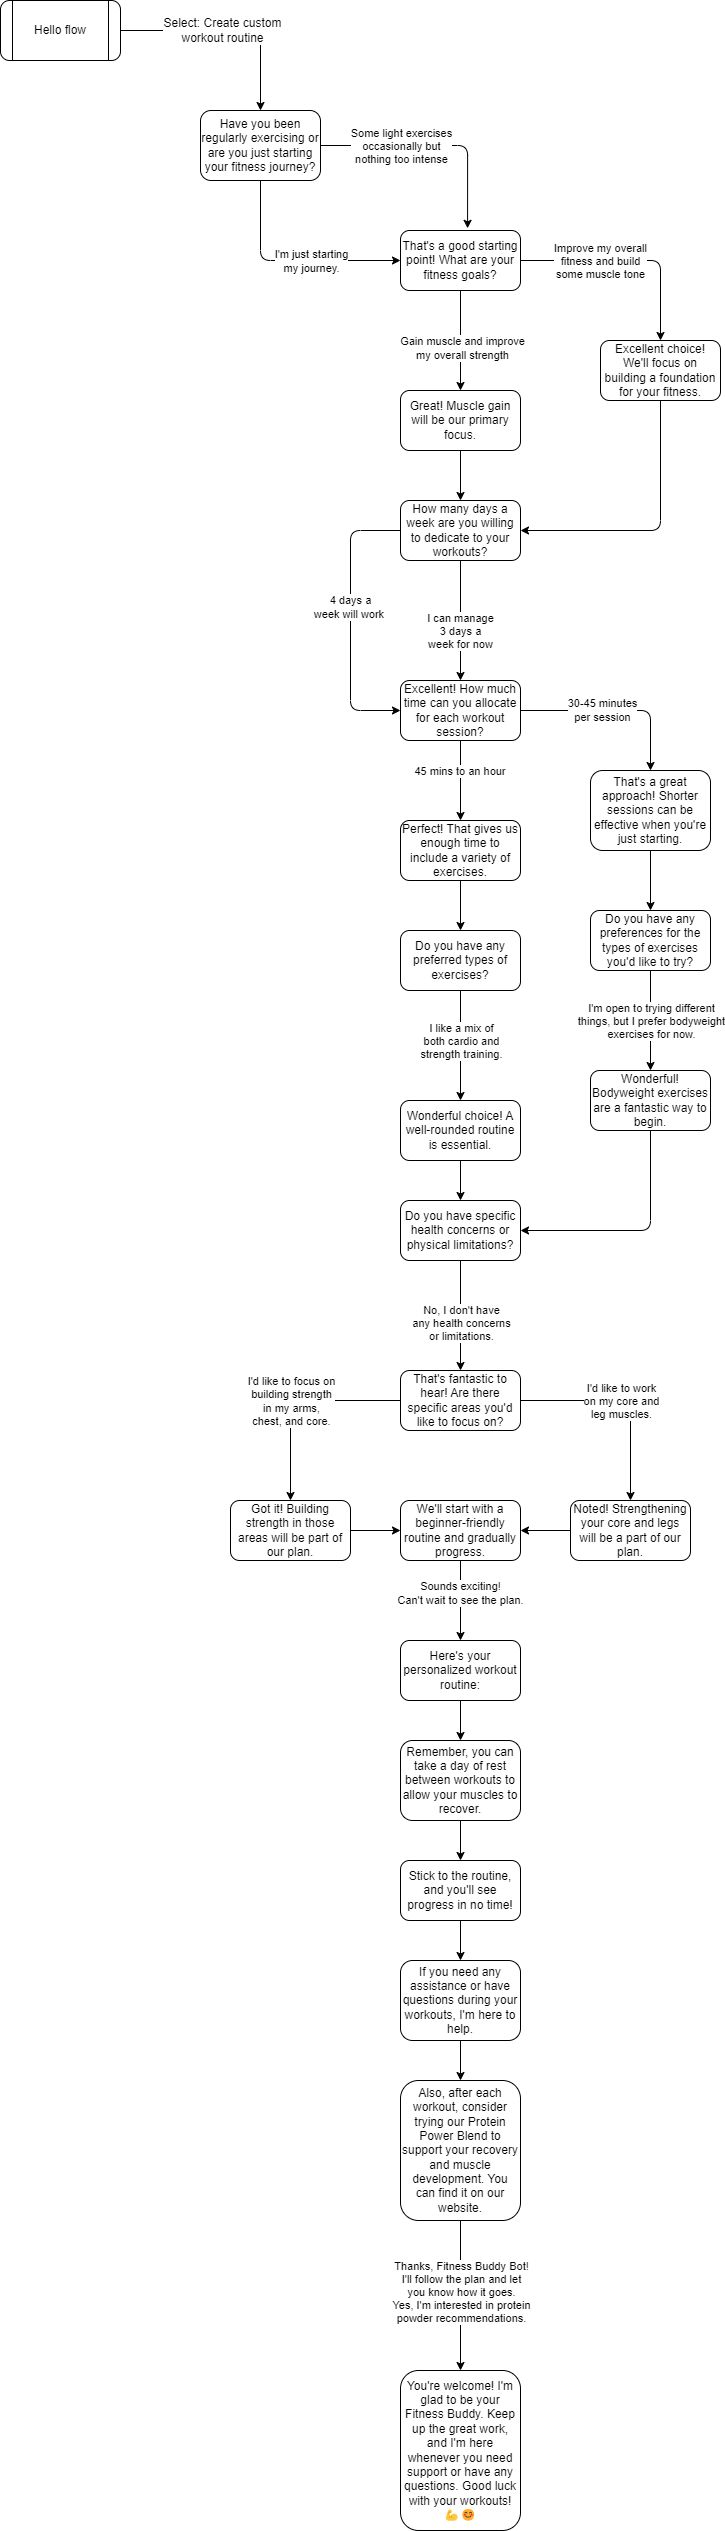

The diagram above was exported from draw.io. Its source (the exported page's mxGraphModel, read from the mxfile embedded in the PNG):
<mxGraphModel dx="1001" dy="520" grid="1" gridSize="10" guides="1" tooltips="1" connect="1" arrows="1" fold="1" page="1" pageScale="1" pageWidth="850" pageHeight="1100" math="0" shadow="0">
  <root>
    <mxCell id="0" />
    <mxCell id="1" parent="0" />
    <mxCell id="xEqJV9biWiarYO-MAXyY-81" style="edgeStyle=orthogonalEdgeStyle;rounded=1;orthogonalLoop=1;jettySize=auto;html=1;exitX=1;exitY=0.5;exitDx=0;exitDy=0;entryX=0.559;entryY=-0.036;entryDx=0;entryDy=0;entryPerimeter=0;" parent="1" source="xEqJV9biWiarYO-MAXyY-2" target="xEqJV9biWiarYO-MAXyY-13" edge="1">
      <mxGeometry relative="1" as="geometry" />
    </mxCell>
    <mxCell id="xEqJV9biWiarYO-MAXyY-82" value="Some light exercises &lt;br&gt;occasionally but &lt;br&gt;nothing too intense" style="edgeLabel;html=1;align=center;verticalAlign=middle;resizable=0;points=[];" parent="xEqJV9biWiarYO-MAXyY-81" vertex="1" connectable="0">
      <mxGeometry x="-0.1908" y="2" relative="1" as="geometry">
        <mxPoint x="-13" y="2" as="offset" />
      </mxGeometry>
    </mxCell>
    <mxCell id="xEqJV9biWiarYO-MAXyY-84" style="edgeStyle=orthogonalEdgeStyle;rounded=1;orthogonalLoop=1;jettySize=auto;html=1;exitX=0.5;exitY=1;exitDx=0;exitDy=0;entryX=0;entryY=0.5;entryDx=0;entryDy=0;" parent="1" source="xEqJV9biWiarYO-MAXyY-2" target="xEqJV9biWiarYO-MAXyY-13" edge="1">
      <mxGeometry relative="1" as="geometry" />
    </mxCell>
    <mxCell id="xEqJV9biWiarYO-MAXyY-85" value="I'm just starting &lt;br&gt;my journey." style="edgeLabel;html=1;align=center;verticalAlign=middle;resizable=0;points=[];" parent="xEqJV9biWiarYO-MAXyY-84" vertex="1" connectable="0">
      <mxGeometry x="0.0008" y="2" relative="1" as="geometry">
        <mxPoint x="20" y="2" as="offset" />
      </mxGeometry>
    </mxCell>
    <mxCell id="xEqJV9biWiarYO-MAXyY-2" value="Have you been regularly exercising or are you just starting your fitness journey?" style="whiteSpace=wrap;html=1;rounded=1;" parent="1" vertex="1">
      <mxGeometry x="240" y="150" width="120" height="70" as="geometry" />
    </mxCell>
    <mxCell id="xEqJV9biWiarYO-MAXyY-6" style="edgeStyle=orthogonalEdgeStyle;rounded=1;orthogonalLoop=1;jettySize=auto;html=1;exitX=1;exitY=0.5;exitDx=0;exitDy=0;entryX=0.5;entryY=0;entryDx=0;entryDy=0;" parent="1" source="xEqJV9biWiarYO-MAXyY-4" target="xEqJV9biWiarYO-MAXyY-2" edge="1">
      <mxGeometry relative="1" as="geometry">
        <mxPoint x="250" y="70" as="targetPoint" />
      </mxGeometry>
    </mxCell>
    <mxCell id="ViU10T6EQOSto-HmQWu_-1" value="Select: Create custom &lt;br&gt;workout routine" style="edgeLabel;html=1;align=center;verticalAlign=middle;resizable=0;points=[];fontSize=12;fontFamily=Helvetica;fontColor=default;" vertex="1" connectable="0" parent="xEqJV9biWiarYO-MAXyY-6">
      <mxGeometry x="-0.0818" y="1" relative="1" as="geometry">
        <mxPoint as="offset" />
      </mxGeometry>
    </mxCell>
    <mxCell id="xEqJV9biWiarYO-MAXyY-4" value="Hello flow" style="shape=process;whiteSpace=wrap;html=1;backgroundOutline=1;rounded=1;" parent="1" vertex="1">
      <mxGeometry x="40" y="40" width="120" height="60" as="geometry" />
    </mxCell>
    <mxCell id="xEqJV9biWiarYO-MAXyY-86" style="edgeStyle=orthogonalEdgeStyle;rounded=1;orthogonalLoop=1;jettySize=auto;html=1;exitX=1;exitY=0.5;exitDx=0;exitDy=0;entryX=0.5;entryY=0;entryDx=0;entryDy=0;" parent="1" source="xEqJV9biWiarYO-MAXyY-13" target="xEqJV9biWiarYO-MAXyY-22" edge="1">
      <mxGeometry relative="1" as="geometry" />
    </mxCell>
    <mxCell id="xEqJV9biWiarYO-MAXyY-87" value="Improve my overall &lt;br&gt;fitness&amp;nbsp;and build &lt;br&gt;some muscle tone" style="edgeLabel;html=1;align=center;verticalAlign=middle;resizable=0;points=[];" parent="xEqJV9biWiarYO-MAXyY-86" vertex="1" connectable="0">
      <mxGeometry x="-0.1877" relative="1" as="geometry">
        <mxPoint x="-10" as="offset" />
      </mxGeometry>
    </mxCell>
    <mxCell id="xEqJV9biWiarYO-MAXyY-88" style="edgeStyle=orthogonalEdgeStyle;rounded=0;orthogonalLoop=1;jettySize=auto;html=1;exitX=0.5;exitY=1;exitDx=0;exitDy=0;entryX=0.5;entryY=0;entryDx=0;entryDy=0;" parent="1" source="xEqJV9biWiarYO-MAXyY-13" target="xEqJV9biWiarYO-MAXyY-18" edge="1">
      <mxGeometry relative="1" as="geometry" />
    </mxCell>
    <mxCell id="xEqJV9biWiarYO-MAXyY-89" value="Gain muscle and improve &lt;br&gt;my overall strength" style="edgeLabel;html=1;align=center;verticalAlign=middle;resizable=0;points=[];" parent="xEqJV9biWiarYO-MAXyY-88" vertex="1" connectable="0">
      <mxGeometry x="0.1333" y="1" relative="1" as="geometry">
        <mxPoint as="offset" />
      </mxGeometry>
    </mxCell>
    <mxCell id="xEqJV9biWiarYO-MAXyY-13" value="That's a good starting point! What are your fitness goals?" style="whiteSpace=wrap;html=1;rounded=1;" parent="1" vertex="1">
      <mxGeometry x="440" y="270" width="120" height="60" as="geometry" />
    </mxCell>
    <mxCell id="xEqJV9biWiarYO-MAXyY-25" value="" style="edgeStyle=orthogonalEdgeStyle;rounded=0;orthogonalLoop=1;jettySize=auto;html=1;" parent="1" source="xEqJV9biWiarYO-MAXyY-18" target="xEqJV9biWiarYO-MAXyY-24" edge="1">
      <mxGeometry relative="1" as="geometry" />
    </mxCell>
    <mxCell id="xEqJV9biWiarYO-MAXyY-18" value="Great! Muscle gain will be our primary focus." style="whiteSpace=wrap;html=1;rounded=1;" parent="1" vertex="1">
      <mxGeometry x="440" y="430" width="120" height="60" as="geometry" />
    </mxCell>
    <mxCell id="xEqJV9biWiarYO-MAXyY-116" style="edgeStyle=orthogonalEdgeStyle;rounded=1;orthogonalLoop=1;jettySize=auto;html=1;exitX=0.5;exitY=1;exitDx=0;exitDy=0;entryX=1;entryY=0.5;entryDx=0;entryDy=0;" parent="1" source="xEqJV9biWiarYO-MAXyY-22" target="xEqJV9biWiarYO-MAXyY-24" edge="1">
      <mxGeometry relative="1" as="geometry" />
    </mxCell>
    <mxCell id="xEqJV9biWiarYO-MAXyY-22" value="Excellent choice! We'll focus on building a foundation for your fitness." style="whiteSpace=wrap;html=1;rounded=1;" parent="1" vertex="1">
      <mxGeometry x="640" y="380" width="120" height="60" as="geometry" />
    </mxCell>
    <mxCell id="xEqJV9biWiarYO-MAXyY-91" style="edgeStyle=orthogonalEdgeStyle;rounded=0;orthogonalLoop=1;jettySize=auto;html=1;exitX=0.5;exitY=1;exitDx=0;exitDy=0;entryX=0.5;entryY=0;entryDx=0;entryDy=0;" parent="1" source="xEqJV9biWiarYO-MAXyY-24" target="xEqJV9biWiarYO-MAXyY-31" edge="1">
      <mxGeometry relative="1" as="geometry" />
    </mxCell>
    <mxCell id="xEqJV9biWiarYO-MAXyY-92" value="I can manage &lt;br&gt;3 days a &lt;br&gt;week for now" style="edgeLabel;html=1;align=center;verticalAlign=middle;resizable=0;points=[];" parent="xEqJV9biWiarYO-MAXyY-91" vertex="1" connectable="0">
      <mxGeometry x="0.1718" y="-1" relative="1" as="geometry">
        <mxPoint as="offset" />
      </mxGeometry>
    </mxCell>
    <mxCell id="xEqJV9biWiarYO-MAXyY-24" value="How many days a week are you willing to dedicate to your workouts?" style="whiteSpace=wrap;html=1;rounded=1;" parent="1" vertex="1">
      <mxGeometry x="440" y="540" width="120" height="60" as="geometry" />
    </mxCell>
    <mxCell id="xEqJV9biWiarYO-MAXyY-33" style="edgeStyle=orthogonalEdgeStyle;rounded=1;orthogonalLoop=1;jettySize=auto;html=1;exitX=0;exitY=0.5;exitDx=0;exitDy=0;entryX=0;entryY=0.5;entryDx=0;entryDy=0;" parent="1" source="xEqJV9biWiarYO-MAXyY-24" target="xEqJV9biWiarYO-MAXyY-31" edge="1">
      <mxGeometry relative="1" as="geometry">
        <mxPoint x="424.95" y="560" as="sourcePoint" />
        <mxPoint x="410" y="750" as="targetPoint" />
        <Array as="points">
          <mxPoint x="390" y="570" />
          <mxPoint x="390" y="750" />
        </Array>
      </mxGeometry>
    </mxCell>
    <mxCell id="xEqJV9biWiarYO-MAXyY-90" value="4 days a &lt;br&gt;week will work&amp;nbsp;" style="edgeLabel;html=1;align=center;verticalAlign=middle;resizable=0;points=[];" parent="xEqJV9biWiarYO-MAXyY-33" vertex="1" connectable="0">
      <mxGeometry x="-0.0975" y="-1" relative="1" as="geometry">
        <mxPoint as="offset" />
      </mxGeometry>
    </mxCell>
    <mxCell id="xEqJV9biWiarYO-MAXyY-93" style="edgeStyle=orthogonalEdgeStyle;rounded=1;orthogonalLoop=1;jettySize=auto;html=1;exitX=1;exitY=0.5;exitDx=0;exitDy=0;entryX=0.5;entryY=0;entryDx=0;entryDy=0;" parent="1" source="xEqJV9biWiarYO-MAXyY-31" target="xEqJV9biWiarYO-MAXyY-41" edge="1">
      <mxGeometry relative="1" as="geometry" />
    </mxCell>
    <mxCell id="xEqJV9biWiarYO-MAXyY-94" value="30-45 minutes &lt;br&gt;per session" style="edgeLabel;html=1;align=center;verticalAlign=middle;resizable=0;points=[];" parent="xEqJV9biWiarYO-MAXyY-93" vertex="1" connectable="0">
      <mxGeometry x="-0.1435" y="1" relative="1" as="geometry">
        <mxPoint as="offset" />
      </mxGeometry>
    </mxCell>
    <mxCell id="xEqJV9biWiarYO-MAXyY-31" value="Excellent! How much time can you allocate for each workout session?" style="whiteSpace=wrap;html=1;rounded=1;" parent="1" vertex="1">
      <mxGeometry x="440" y="720" width="120" height="60" as="geometry" />
    </mxCell>
    <mxCell id="xEqJV9biWiarYO-MAXyY-39" value="" style="edgeStyle=orthogonalEdgeStyle;rounded=0;orthogonalLoop=1;jettySize=auto;html=1;exitX=0.5;exitY=1;exitDx=0;exitDy=0;" parent="1" source="xEqJV9biWiarYO-MAXyY-31" target="xEqJV9biWiarYO-MAXyY-38" edge="1">
      <mxGeometry relative="1" as="geometry">
        <mxPoint x="500" y="1010" as="sourcePoint" />
      </mxGeometry>
    </mxCell>
    <mxCell id="xEqJV9biWiarYO-MAXyY-95" value="45 mins to an hour&amp;nbsp;" style="edgeLabel;html=1;align=center;verticalAlign=middle;resizable=0;points=[];" parent="xEqJV9biWiarYO-MAXyY-39" vertex="1" connectable="0">
      <mxGeometry x="-0.2449" relative="1" as="geometry">
        <mxPoint as="offset" />
      </mxGeometry>
    </mxCell>
    <mxCell id="xEqJV9biWiarYO-MAXyY-44" value="" style="edgeStyle=orthogonalEdgeStyle;rounded=0;orthogonalLoop=1;jettySize=auto;html=1;" parent="1" source="xEqJV9biWiarYO-MAXyY-38" target="xEqJV9biWiarYO-MAXyY-43" edge="1">
      <mxGeometry relative="1" as="geometry" />
    </mxCell>
    <mxCell id="xEqJV9biWiarYO-MAXyY-38" value="Perfect!&amp;nbsp;That gives us enough time to include a variety of exercises." style="whiteSpace=wrap;html=1;rounded=1;" parent="1" vertex="1">
      <mxGeometry x="440" y="860" width="120" height="60" as="geometry" />
    </mxCell>
    <mxCell id="xEqJV9biWiarYO-MAXyY-47" value="" style="edgeStyle=orthogonalEdgeStyle;rounded=0;orthogonalLoop=1;jettySize=auto;html=1;" parent="1" source="xEqJV9biWiarYO-MAXyY-41" target="xEqJV9biWiarYO-MAXyY-46" edge="1">
      <mxGeometry relative="1" as="geometry" />
    </mxCell>
    <mxCell id="xEqJV9biWiarYO-MAXyY-41" value="That's a great approach! Shorter sessions can be effective when you're just starting. " style="whiteSpace=wrap;html=1;rounded=1;rotation=0;" parent="1" vertex="1">
      <mxGeometry x="630" y="810" width="120" height="80" as="geometry" />
    </mxCell>
    <mxCell id="xEqJV9biWiarYO-MAXyY-51" value="" style="edgeStyle=orthogonalEdgeStyle;rounded=0;orthogonalLoop=1;jettySize=auto;html=1;entryX=0.5;entryY=0;entryDx=0;entryDy=0;" parent="1" source="xEqJV9biWiarYO-MAXyY-43" target="xEqJV9biWiarYO-MAXyY-52" edge="1">
      <mxGeometry relative="1" as="geometry">
        <mxPoint x="500" y="1280" as="targetPoint" />
      </mxGeometry>
    </mxCell>
    <mxCell id="xEqJV9biWiarYO-MAXyY-97" value="I like a mix of &lt;br&gt;both cardio and &lt;br&gt;strength training." style="edgeLabel;html=1;align=center;verticalAlign=middle;resizable=0;points=[];" parent="xEqJV9biWiarYO-MAXyY-51" vertex="1" connectable="0">
      <mxGeometry x="0.1856" y="-2" relative="1" as="geometry">
        <mxPoint x="2" y="-15" as="offset" />
      </mxGeometry>
    </mxCell>
    <mxCell id="xEqJV9biWiarYO-MAXyY-43" value="Do you have any preferred types of exercises?" style="whiteSpace=wrap;html=1;rounded=1;" parent="1" vertex="1">
      <mxGeometry x="440" y="970" width="120" height="60" as="geometry" />
    </mxCell>
    <mxCell id="xEqJV9biWiarYO-MAXyY-49" value="" style="edgeStyle=orthogonalEdgeStyle;rounded=0;orthogonalLoop=1;jettySize=auto;html=1;entryX=0.5;entryY=0;entryDx=0;entryDy=0;" parent="1" source="xEqJV9biWiarYO-MAXyY-46" target="xEqJV9biWiarYO-MAXyY-54" edge="1">
      <mxGeometry relative="1" as="geometry">
        <mxPoint x="680" y="1170" as="targetPoint" />
      </mxGeometry>
    </mxCell>
    <mxCell id="xEqJV9biWiarYO-MAXyY-96" value="I'm open to trying different &lt;br&gt;things, but I prefer bodyweight &lt;br&gt;exercises for now." style="edgeLabel;html=1;align=center;verticalAlign=middle;resizable=0;points=[];" parent="xEqJV9biWiarYO-MAXyY-49" vertex="1" connectable="0">
      <mxGeometry x="0.181" relative="1" as="geometry">
        <mxPoint y="-9" as="offset" />
      </mxGeometry>
    </mxCell>
    <mxCell id="xEqJV9biWiarYO-MAXyY-46" value="Do you have any preferences for the types of exercises you'd like to try? " style="whiteSpace=wrap;html=1;rounded=1;" parent="1" vertex="1">
      <mxGeometry x="630" y="950" width="120" height="60" as="geometry" />
    </mxCell>
    <mxCell id="xEqJV9biWiarYO-MAXyY-57" value="" style="edgeStyle=orthogonalEdgeStyle;rounded=0;orthogonalLoop=1;jettySize=auto;html=1;" parent="1" source="xEqJV9biWiarYO-MAXyY-52" target="xEqJV9biWiarYO-MAXyY-56" edge="1">
      <mxGeometry relative="1" as="geometry" />
    </mxCell>
    <mxCell id="xEqJV9biWiarYO-MAXyY-52" value="Wonderful choice!&amp;nbsp;A well-rounded routine is essential." style="whiteSpace=wrap;html=1;rounded=1;" parent="1" vertex="1">
      <mxGeometry x="440" y="1140" width="120" height="60" as="geometry" />
    </mxCell>
    <mxCell id="xEqJV9biWiarYO-MAXyY-58" style="edgeStyle=orthogonalEdgeStyle;rounded=1;orthogonalLoop=1;jettySize=auto;html=1;exitX=0.5;exitY=1;exitDx=0;exitDy=0;entryX=1;entryY=0.5;entryDx=0;entryDy=0;" parent="1" source="xEqJV9biWiarYO-MAXyY-54" target="xEqJV9biWiarYO-MAXyY-56" edge="1">
      <mxGeometry relative="1" as="geometry" />
    </mxCell>
    <mxCell id="xEqJV9biWiarYO-MAXyY-54" value="Wonderful! Bodyweight exercises are a fantastic way to begin." style="whiteSpace=wrap;html=1;rounded=1;" parent="1" vertex="1">
      <mxGeometry x="630" y="1110" width="120" height="60" as="geometry" />
    </mxCell>
    <mxCell id="xEqJV9biWiarYO-MAXyY-60" value="" style="edgeStyle=orthogonalEdgeStyle;rounded=0;orthogonalLoop=1;jettySize=auto;html=1;entryX=0.5;entryY=0;entryDx=0;entryDy=0;" parent="1" source="xEqJV9biWiarYO-MAXyY-56" target="xEqJV9biWiarYO-MAXyY-63" edge="1">
      <mxGeometry relative="1" as="geometry">
        <mxPoint x="500" y="1610" as="targetPoint" />
      </mxGeometry>
    </mxCell>
    <mxCell id="xEqJV9biWiarYO-MAXyY-98" value="No, I don't have &lt;br&gt;any health concerns &lt;br&gt;or limitations." style="edgeLabel;html=1;align=center;verticalAlign=middle;resizable=0;points=[];" parent="xEqJV9biWiarYO-MAXyY-60" vertex="1" connectable="0">
      <mxGeometry x="0.1215" relative="1" as="geometry">
        <mxPoint as="offset" />
      </mxGeometry>
    </mxCell>
    <mxCell id="xEqJV9biWiarYO-MAXyY-56" value="Do you have specific health concerns or physical limitations?" style="whiteSpace=wrap;html=1;rounded=1;" parent="1" vertex="1">
      <mxGeometry x="440" y="1240" width="120" height="60" as="geometry" />
    </mxCell>
    <mxCell id="xEqJV9biWiarYO-MAXyY-99" style="edgeStyle=orthogonalEdgeStyle;rounded=1;orthogonalLoop=1;jettySize=auto;html=1;exitX=1;exitY=0.5;exitDx=0;exitDy=0;entryX=0.5;entryY=0;entryDx=0;entryDy=0;" parent="1" source="xEqJV9biWiarYO-MAXyY-63" target="xEqJV9biWiarYO-MAXyY-69" edge="1">
      <mxGeometry relative="1" as="geometry" />
    </mxCell>
    <mxCell id="xEqJV9biWiarYO-MAXyY-100" value="I'd like to work &lt;br&gt;on my core and &lt;br&gt;leg muscles." style="edgeLabel;html=1;align=center;verticalAlign=middle;resizable=0;points=[];" parent="xEqJV9biWiarYO-MAXyY-99" vertex="1" connectable="0">
      <mxGeometry x="0.001" relative="1" as="geometry">
        <mxPoint x="-5" as="offset" />
      </mxGeometry>
    </mxCell>
    <mxCell id="xEqJV9biWiarYO-MAXyY-101" style="edgeStyle=orthogonalEdgeStyle;rounded=1;orthogonalLoop=1;jettySize=auto;html=1;exitX=0;exitY=0.5;exitDx=0;exitDy=0;entryX=0.5;entryY=0;entryDx=0;entryDy=0;" parent="1" source="xEqJV9biWiarYO-MAXyY-63" target="xEqJV9biWiarYO-MAXyY-71" edge="1">
      <mxGeometry relative="1" as="geometry" />
    </mxCell>
    <mxCell id="xEqJV9biWiarYO-MAXyY-102" value="I'd like to focus on &lt;br&gt;building strength &lt;br&gt;in my arms, &lt;br&gt;chest, and core." style="edgeLabel;html=1;align=center;verticalAlign=middle;resizable=0;points=[];" parent="xEqJV9biWiarYO-MAXyY-101" vertex="1" connectable="0">
      <mxGeometry x="-0.0747" relative="1" as="geometry">
        <mxPoint x="-13" as="offset" />
      </mxGeometry>
    </mxCell>
    <mxCell id="xEqJV9biWiarYO-MAXyY-63" value="That's fantastic to hear!&amp;nbsp;Are there specific areas you'd like to focus on?" style="whiteSpace=wrap;html=1;rounded=1;" parent="1" vertex="1">
      <mxGeometry x="440" y="1410" width="120" height="60" as="geometry" />
    </mxCell>
    <mxCell id="xEqJV9biWiarYO-MAXyY-75" style="edgeStyle=orthogonalEdgeStyle;rounded=0;orthogonalLoop=1;jettySize=auto;html=1;exitX=0;exitY=0.5;exitDx=0;exitDy=0;entryX=1;entryY=0.5;entryDx=0;entryDy=0;" parent="1" source="xEqJV9biWiarYO-MAXyY-69" target="xEqJV9biWiarYO-MAXyY-73" edge="1">
      <mxGeometry relative="1" as="geometry" />
    </mxCell>
    <mxCell id="xEqJV9biWiarYO-MAXyY-69" value="Noted! Strengthening your core and legs will be a part of our plan." style="whiteSpace=wrap;html=1;rounded=1;" parent="1" vertex="1">
      <mxGeometry x="610" y="1540" width="120" height="60" as="geometry" />
    </mxCell>
    <mxCell id="xEqJV9biWiarYO-MAXyY-74" value="" style="edgeStyle=orthogonalEdgeStyle;rounded=0;orthogonalLoop=1;jettySize=auto;html=1;" parent="1" source="xEqJV9biWiarYO-MAXyY-71" target="xEqJV9biWiarYO-MAXyY-73" edge="1">
      <mxGeometry relative="1" as="geometry" />
    </mxCell>
    <mxCell id="xEqJV9biWiarYO-MAXyY-71" value="Got it! Building strength in those areas will be part of our plan." style="whiteSpace=wrap;html=1;rounded=1;" parent="1" vertex="1">
      <mxGeometry x="270" y="1540" width="120" height="60" as="geometry" />
    </mxCell>
    <mxCell id="xEqJV9biWiarYO-MAXyY-103" style="edgeStyle=orthogonalEdgeStyle;rounded=0;orthogonalLoop=1;jettySize=auto;html=1;exitX=0.5;exitY=1;exitDx=0;exitDy=0;entryX=0.5;entryY=0;entryDx=0;entryDy=0;" parent="1" source="xEqJV9biWiarYO-MAXyY-73" target="xEqJV9biWiarYO-MAXyY-78" edge="1">
      <mxGeometry relative="1" as="geometry" />
    </mxCell>
    <mxCell id="xEqJV9biWiarYO-MAXyY-104" value="Sounds exciting! &lt;br&gt;Can't wait to see the plan." style="edgeLabel;html=1;align=center;verticalAlign=middle;resizable=0;points=[];" parent="xEqJV9biWiarYO-MAXyY-103" vertex="1" connectable="0">
      <mxGeometry x="-0.2058" y="-1" relative="1" as="geometry">
        <mxPoint as="offset" />
      </mxGeometry>
    </mxCell>
    <mxCell id="xEqJV9biWiarYO-MAXyY-73" value="We'll start with a beginner-friendly routine and gradually progress." style="whiteSpace=wrap;html=1;rounded=1;" parent="1" vertex="1">
      <mxGeometry x="440" y="1540" width="120" height="60" as="geometry" />
    </mxCell>
    <mxCell id="xEqJV9biWiarYO-MAXyY-106" value="" style="edgeStyle=orthogonalEdgeStyle;rounded=0;orthogonalLoop=1;jettySize=auto;html=1;" parent="1" source="xEqJV9biWiarYO-MAXyY-78" target="xEqJV9biWiarYO-MAXyY-105" edge="1">
      <mxGeometry relative="1" as="geometry" />
    </mxCell>
    <mxCell id="xEqJV9biWiarYO-MAXyY-78" value="Here's your personalized workout routine:" style="whiteSpace=wrap;html=1;rounded=1;" parent="1" vertex="1">
      <mxGeometry x="440" y="1680" width="120" height="60" as="geometry" />
    </mxCell>
    <mxCell id="xEqJV9biWiarYO-MAXyY-108" value="" style="edgeStyle=orthogonalEdgeStyle;rounded=0;orthogonalLoop=1;jettySize=auto;html=1;" parent="1" source="xEqJV9biWiarYO-MAXyY-105" target="xEqJV9biWiarYO-MAXyY-107" edge="1">
      <mxGeometry relative="1" as="geometry" />
    </mxCell>
    <mxCell id="xEqJV9biWiarYO-MAXyY-105" value="Remember, you can take a day of rest between workouts to allow your muscles to recover." style="whiteSpace=wrap;html=1;rounded=1;rotation=0;" parent="1" vertex="1">
      <mxGeometry x="440" y="1780" width="120" height="80" as="geometry" />
    </mxCell>
    <mxCell id="xEqJV9biWiarYO-MAXyY-110" value="" style="edgeStyle=orthogonalEdgeStyle;rounded=0;orthogonalLoop=1;jettySize=auto;html=1;" parent="1" source="xEqJV9biWiarYO-MAXyY-107" target="xEqJV9biWiarYO-MAXyY-109" edge="1">
      <mxGeometry relative="1" as="geometry" />
    </mxCell>
    <mxCell id="xEqJV9biWiarYO-MAXyY-107" value="Stick to the routine, and you'll see progress in no time!" style="whiteSpace=wrap;html=1;rounded=1;" parent="1" vertex="1">
      <mxGeometry x="440" y="1900" width="120" height="60" as="geometry" />
    </mxCell>
    <mxCell id="xEqJV9biWiarYO-MAXyY-112" value="" style="edgeStyle=orthogonalEdgeStyle;rounded=0;orthogonalLoop=1;jettySize=auto;html=1;" parent="1" source="xEqJV9biWiarYO-MAXyY-109" target="xEqJV9biWiarYO-MAXyY-111" edge="1">
      <mxGeometry relative="1" as="geometry" />
    </mxCell>
    <mxCell id="xEqJV9biWiarYO-MAXyY-109" value=" If you need any assistance or have questions during your workouts, I'm here to help." style="whiteSpace=wrap;html=1;rounded=1;rotation=0;" parent="1" vertex="1">
      <mxGeometry x="440" y="2000" width="120" height="80" as="geometry" />
    </mxCell>
    <mxCell id="xEqJV9biWiarYO-MAXyY-114" value="" style="edgeStyle=orthogonalEdgeStyle;rounded=0;orthogonalLoop=1;jettySize=auto;html=1;" parent="1" source="xEqJV9biWiarYO-MAXyY-111" target="xEqJV9biWiarYO-MAXyY-113" edge="1">
      <mxGeometry relative="1" as="geometry" />
    </mxCell>
    <mxCell id="xEqJV9biWiarYO-MAXyY-115" value="Thanks, Fitness Buddy Bot! &lt;br&gt;I'll follow the plan and let &lt;br&gt;you&amp;nbsp;know how it goes. &lt;br&gt;Yes, I'm interested in protein &lt;br&gt;powder recommendations." style="edgeLabel;html=1;align=center;verticalAlign=middle;resizable=0;points=[];" parent="xEqJV9biWiarYO-MAXyY-114" vertex="1" connectable="0">
      <mxGeometry x="-0.1469" relative="1" as="geometry">
        <mxPoint y="7" as="offset" />
      </mxGeometry>
    </mxCell>
    <mxCell id="xEqJV9biWiarYO-MAXyY-111" value="Also, after each workout, consider trying our Protein Power Blend to support your recovery and muscle development.&amp;nbsp;You can find it on our website." style="whiteSpace=wrap;html=1;rounded=1;rotation=0;" parent="1" vertex="1">
      <mxGeometry x="440" y="2120" width="120" height="140" as="geometry" />
    </mxCell>
    <mxCell id="xEqJV9biWiarYO-MAXyY-113" value="You're welcome! I'm glad to be your Fitness Buddy.&amp;nbsp;Keep up the great work, and I'm here whenever you need support or have any questions. Good luck with your workouts! 💪😊" style="whiteSpace=wrap;html=1;rounded=1;rotation=0;" parent="1" vertex="1">
      <mxGeometry x="440" y="2410" width="120" height="160" as="geometry" />
    </mxCell>
  </root>
</mxGraphModel>